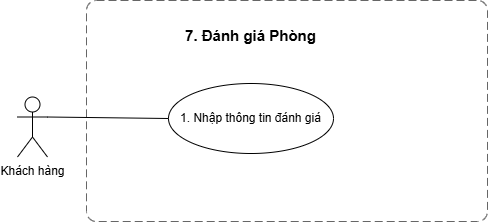

The diagram above was exported from draw.io. Its source (the exported page's mxGraphModel, read from the mxfile embedded in the PNG):
<mxGraphModel dx="697" dy="568" grid="0" gridSize="10" guides="1" tooltips="1" connect="1" arrows="1" fold="1" page="0" pageScale="1" pageWidth="827" pageHeight="1169" math="0" shadow="0">
  <root>
    <mxCell id="0" />
    <mxCell id="1" parent="0" />
    <mxCell id="syJprWD5bbClPSb7eVgM-1" parent="1" style="shape=umlActor;verticalLabelPosition=bottom;verticalAlign=top;html=1;outlineConnect=0;" value="Khách hàng" vertex="1">
      <mxGeometry height="60" width="30" x="61" y="116.5" as="geometry" />
    </mxCell>
    <object placeholders="1" id="syJprWD5bbClPSb7eVgM-2">
      <mxCell parent="1" style="rounded=1;fontSize=11;whiteSpace=wrap;html=1;dashed=1;arcSize=20;fillColor=none;strokeColor=#666666;fontColor=#333333;labelBackgroundColor=none;align=left;verticalAlign=bottom;labelBorderColor=none;spacingTop=0;spacing=10;dashPattern=8 4;metaEdit=1;rotatable=0;perimeter=rectanglePerimeter;noLabel=0;labelPadding=0;allowArrows=0;connectable=0;expand=0;recursiveResize=0;editable=1;pointerEvents=0;absoluteArcSize=1;points=[[0.25,0,0],[0.5,0,0],[0.75,0,0],[1,0.25,0],[1,0.5,0],[1,0.75,0],[0.75,1,0],[0.5,1,0],[0.25,1,0],[0,0.75,0],[0,0.5,0],[0,0.25,0]];" vertex="1">
        <mxGeometry height="221" width="401" x="130" y="20" as="geometry" />
      </mxCell>
    </object>
    <mxCell id="syJprWD5bbClPSb7eVgM-3" parent="1" style="text;html=1;align=center;verticalAlign=middle;whiteSpace=wrap;rounded=0;fontSize=15;" value="&lt;b&gt;7. Đánh giá Phòng&lt;/b&gt;" vertex="1">
      <mxGeometry height="30" width="145" x="222" y="40" as="geometry" />
    </mxCell>
    <mxCell id="syJprWD5bbClPSb7eVgM-6" parent="1" style="ellipse;whiteSpace=wrap;html=1;" value="1. Nhập thông tin đánh giá" vertex="1">
      <mxGeometry height="70" width="165" x="212" y="103" as="geometry" />
    </mxCell>
    <mxCell id="syJprWD5bbClPSb7eVgM-7" edge="1" parent="1" source="syJprWD5bbClPSb7eVgM-1" style="edgeStyle=none;html=1;endArrow=none;verticalAlign=bottom;rounded=0;entryX=0;entryY=0.5;entryDx=0;entryDy=0;exitX=1;exitY=0.3333333333333333;exitDx=0;exitDy=0;exitPerimeter=0;" target="syJprWD5bbClPSb7eVgM-6" value="">
      <mxGeometry relative="1" width="160" as="geometry">
        <mxPoint x="60" y="290" as="sourcePoint" />
        <mxPoint x="520" y="330" as="targetPoint" />
      </mxGeometry>
    </mxCell>
  </root>
</mxGraphModel>